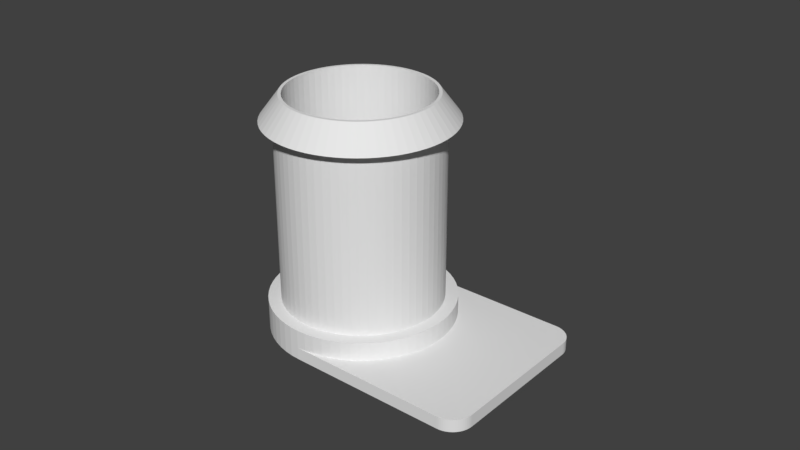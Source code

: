 # Source: filament-holder-3.blend  (saved by Blender 2.78.0; exported with 4.5.12 LTS)
import bpy
from mathutils import Matrix  # noqa: F401  (used for matrix-valued properties, if any)

bpy.ops.wm.read_factory_settings(use_empty=True)
scene = bpy.context.scene
scene.name = 'Scene'

# ---- collections
col_collection_1 = bpy.data.collections.new('Collection 1'); scene.collection.children.link(col_collection_1)

# ---- world
world_world = bpy.data.worlds.new('World'); scene.world = world_world
world_world.color = (0.05088, 0.05088, 0.05088)
world_world.use_sun_shadow = False
world_world.sun_shadow_jitter_overblur = 0.0
world_world.cycles.sampling_method = 'MANUAL'

# ---- meshes
me_cylinder = bpy.data.meshes.new('Cylinder')
me_cylinder.from_pydata([(0.0, 0.0, -0.037), (-0.002892, 0.02936, -0.037), (-0.005755, 0.02893, -0.037), (-0.002892, 0.02936, -0.027), (0.0, 0.0295, -0.027), (0.0, 0.0295, -0.033), (-0.008563, 0.02823, -0.037), (-0.005755, 0.02893, -0.027), (-0.0025, 0.02538, -0.027), (0.0, 0.0255, -0.027), (0.002892, 0.02936, -0.027), (0.002892, 0.02936, -0.033), (-0.01129, 0.02725, -0.037), (-0.008563, 0.02823, -0.027), (-0.004975, 0.02501, -0.027), (0.002499, 0.02538, -0.027), (-0.0025, 0.02538, 0.031), (0.0, 0.0255, 0.031), (0.005755, 0.02893, -0.027), (0.005755, 0.02893, -0.033), (-0.01391, 0.02602, -0.037), (-0.01129, 0.02725, -0.027), (-0.007402, 0.0244, -0.027), (-0.004975, 0.02501, 0.031), (0.004975, 0.02501, -0.027), (0.002499, 0.02538, 0.031), (-0.002892, 0.02936, 0.031), (0.0, 0.0295, 0.031), (0.008563, 0.02823, -0.027), (0.008563, 0.02823, -0.033), (-0.01639, 0.02453, -0.037), (-0.01391, 0.02602, -0.027), (-0.009758, 0.02356, -0.027), (-0.007402, 0.0244, 0.031), (-0.005755, 0.02893, 0.031), (0.007402, 0.0244, -0.027), (0.004975, 0.02501, 0.031), (0.002892, 0.02936, 0.031), (-0.002301, 0.02336, 0.039), (-3.56e-09, 0.02348, 0.039), (0.01129, 0.02725, -0.027), (0.01129, 0.02725, -0.033), (-0.01871, 0.0228, -0.037), (-0.01639, 0.02453, -0.027), (-0.01202, 0.02249, -0.027), (-0.009758, 0.02356, 0.031), (-0.008563, 0.02823, 0.031), (-0.00458, 0.02303, 0.039), (0.009758, 0.02356, -0.027), (0.007402, 0.0244, 0.031), (0.005755, 0.02893, 0.031), (0.002301, 0.02336, 0.039), (0.0, 0.0225, 0.039), (-0.002205, 0.02239, 0.039), (0.01391, 0.02602, -0.027), (0.01391, 0.02602, -0.033), (-0.02086, 0.02086, -0.037), (-0.01871, 0.0228, -0.027), (-0.01417, 0.0212, -0.027), (-0.01202, 0.02249, 0.031), (-0.01129, 0.02725, 0.031), (-0.006815, 0.02247, 0.039), (-0.00439, 0.02207, 0.039), (0.01202, 0.02249, -0.027), (0.009758, 0.02356, 0.031), (0.008563, 0.02823, 0.031), (0.00458, 0.02303, 0.039), (0.002205, 0.02239, 0.039), (-0.002205, 0.02239, -0.027), (0.0, 0.0225, -0.027), (0.01639, 0.02453, -0.027), (0.01639, 0.02453, -0.033), (-0.0228, 0.01871, -0.037), (-0.02086, 0.02086, -0.027), (-0.01618, 0.01971, -0.027), (-0.01417, 0.0212, 0.031), (-0.01391, 0.02602, 0.031), (-0.008985, 0.02169, 0.039), (-0.006531, 0.02153, 0.039), (-0.00439, 0.02207, -0.027), (0.01417, 0.0212, -0.027), (0.01202, 0.02249, 0.031), (0.01129, 0.02725, 0.031), (0.006815, 0.02247, 0.039), (0.00439, 0.02207, 0.039), (0.002205, 0.02239, -0.027), (0.0, 0.0, -0.027), (0.01871, 0.0228, -0.027), (0.01871, 0.0228, -0.033), (-0.02453, 0.01639, -0.037), (-0.0228, 0.01871, -0.027), (-0.01803, 0.01803, -0.027), (-0.01618, 0.01971, 0.031), (-0.01639, 0.02453, 0.031), (-0.01107, 0.02071, 0.039), (-0.00861, 0.02079, 0.039), (-0.006531, 0.02153, -0.027), (0.01618, 0.01971, -0.027), (0.01417, 0.0212, 0.031), (0.01391, 0.02602, 0.031), (0.008984, 0.02169, 0.039), (0.006531, 0.02153, 0.039), (0.00439, 0.02207, -0.027), (0.02086, 0.02086, -0.027), (0.02086, 0.02086, -0.033), (-0.02602, 0.01391, -0.037), (-0.02453, 0.01639, -0.027), (-0.01971, 0.01618, -0.027), (-0.01803, 0.01803, 0.031), (-0.01871, 0.0228, 0.031), (-0.01304, 0.01952, 0.039), (-0.01061, 0.01984, 0.039), (-0.00861, 0.02079, -0.027), (0.01803, 0.01803, -0.027), (0.01618, 0.01971, 0.031), (0.01639, 0.02453, 0.031), (0.01107, 0.02071, 0.039), (0.00861, 0.02079, 0.039), (0.006531, 0.02153, -0.027), (0.0228, 0.01871, -0.027), (0.0228, 0.01871, -0.033), (-0.02725, 0.01129, -0.037), (-0.02602, 0.01391, -0.027), (-0.0212, 0.01417, -0.027), (-0.01971, 0.01618, 0.031), (-0.02086, 0.02086, 0.031), (-0.01489, 0.01815, 0.039), (-0.0125, 0.01871, 0.039), (-0.01061, 0.01984, -0.027), (0.01971, 0.01618, -0.027), (0.01803, 0.01803, 0.031), (0.01871, 0.0228, 0.031), (0.01304, 0.01952, 0.039), (0.01061, 0.01984, 0.039), (0.00861, 0.02079, -0.027), (0.02453, 0.01639, -0.027), (0.02453, 0.01639, -0.033), (-0.02823, 0.008563, -0.037), (-0.02725, 0.01129, -0.027), (-0.02249, 0.01202, -0.027), (-0.0212, 0.01417, 0.031), (-0.0228, 0.01871, 0.031), (-0.0166, 0.0166, 0.039), (-0.01427, 0.01739, 0.039), (-0.0125, 0.01871, -0.027), (0.0212, 0.01417, -0.027), (0.01971, 0.01618, 0.031), (0.02086, 0.02086, 0.031), (0.01489, 0.01815, 0.039), (0.0125, 0.01871, 0.039), (0.01061, 0.01984, -0.027), (0.02602, 0.01391, -0.027), (0.02602, 0.01391, -0.033), (-0.02893, 0.005755, -0.037), (-0.02823, 0.008563, -0.027), (-0.02356, 0.009758, -0.027), (-0.02249, 0.01202, 0.031), (-0.02453, 0.01639, 0.031), (-0.01815, 0.01489, 0.039), (-0.01591, 0.01591, 0.039), (-0.01427, 0.01739, -0.027), (0.02249, 0.01202, -0.027), (0.0212, 0.01417, 0.031), (0.0228, 0.01871, 0.031), (0.0166, 0.0166, 0.039), (0.01427, 0.01739, 0.039), (0.0125, 0.01871, -0.027), (0.02725, 0.01129, -0.027), (0.02725, 0.01129, -0.033), (-0.02936, 0.002891, -0.037), (-0.02893, 0.005755, -0.027), (-0.0244, 0.007402, -0.027), (-0.02356, 0.009758, 0.031), (-0.02602, 0.01391, 0.031), (-0.01952, 0.01304, 0.039), (-0.01739, 0.01427, 0.039), (-0.01591, 0.01591, -0.027), (0.02356, 0.009758, -0.027), (0.02249, 0.01202, 0.031), (0.02453, 0.01639, 0.031), (0.01815, 0.01489, 0.039), (0.01591, 0.01591, 0.039), (0.01427, 0.01739, -0.027), (0.02823, 0.008563, -0.027), (0.02823, 0.008563, -0.033), (-0.0295, -1.371e-08, -0.037), (-0.02936, 0.002891, -0.027), (-0.02501, 0.004975, -0.027), (-0.0244, 0.007402, 0.031), (-0.02725, 0.01129, 0.031), (-0.02071, 0.01107, 0.039), (-0.01871, 0.0125, 0.039), (-0.01739, 0.01427, -0.027), (0.0244, 0.007402, -0.027), (0.02356, 0.009758, 0.031), (0.02602, 0.01391, 0.031), (0.01952, 0.01304, 0.039), (0.01739, 0.01427, 0.039), (0.01591, 0.01591, -0.027), (0.02893, 0.005755, -0.027), (0.02893, 0.005755, -0.033), (-0.02936, -0.002892, -0.037), (-0.0295, -1.371e-08, -0.027), (-0.02538, 0.002499, -0.027), (-0.02501, 0.004975, 0.031), (-0.02823, 0.008563, 0.031), (-0.02169, 0.008984, 0.039), (-0.01984, 0.01061, 0.039), (-0.01871, 0.0125, -0.027), (0.02501, 0.004975, -0.027), (0.0244, 0.007402, 0.031), (0.02725, 0.01129, 0.031), (0.02071, 0.01107, 0.039), (0.01871, 0.0125, 0.039), (0.01739, 0.01427, -0.027), (0.02936, 0.002892, -0.027), (0.02936, 0.002892, -0.033), (-0.02893, -0.005755, -0.037), (-0.02936, -0.002892, -0.027), (-0.0255, -1.186e-08, -0.027), (-0.02538, 0.002499, 0.031), (-0.02893, 0.005755, 0.031), (-0.02247, 0.006815, 0.039), (-0.02079, 0.00861, 0.039), (-0.01984, 0.01061, -0.027), (0.02538, 0.002499, -0.027), (0.02501, 0.004975, 0.031), (0.02823, 0.008563, 0.031), (0.02169, 0.008984, 0.039), (0.01984, 0.01061, 0.039), (0.01871, 0.0125, -0.027), (0.0295, -4.806e-09, -0.027), (0.0295, -4.806e-09, -0.033), (-0.02823, -0.008563, -0.037), (-0.02893, -0.005755, -0.027), (-0.02538, -0.002499, -0.027), (-0.0255, -1.186e-08, 0.031), (-0.02936, 0.002891, 0.031), (-0.02303, 0.00458, 0.039), (-0.02153, 0.006531, 0.039), (-0.02079, 0.00861, -0.027), (0.0255, -4.154e-09, -0.027), (0.02538, 0.002499, 0.031), (0.02893, 0.005755, 0.031), (0.02247, 0.006815, 0.039), (0.02079, 0.00861, 0.039), (0.01984, 0.01061, -0.027), (0.02936, -0.002892, -0.027), (0.02936, -0.002892, -0.033), (-0.02725, -0.01129, -0.037), (-0.02823, -0.008563, -0.027), (-0.02501, -0.004975, -0.027), (-0.02538, -0.002499, 0.031), (-0.0295, -1.371e-08, 0.031), (-0.02336, 0.002301, 0.039), (-0.02207, 0.00439, 0.039), (-0.02153, 0.006531, -0.027), (0.02538, -0.002499, -0.027), (0.0255, -4.154e-09, 0.031), (0.02936, 0.002892, 0.031), (0.02303, 0.00458, 0.039), (0.02153, 0.006531, 0.039), (0.02079, 0.00861, -0.027), (0.02893, -0.005755, -0.027), (0.02893, -0.005755, -0.033), (-0.02602, -0.01391, -0.037), (-0.02725, -0.01129, -0.027), (-0.0244, -0.007402, -0.027), (-0.02501, -0.004975, 0.031), (-0.02936, -0.002892, 0.031), (-0.02348, -1.284e-08, 0.039), (-0.02239, 0.002205, 0.039), (-0.02207, 0.00439, -0.027), (0.02501, -0.004975, -0.027), (0.02538, -0.002499, 0.031), (0.0295, -4.806e-09, 0.031), (0.02336, 0.002301, 0.039), (0.02207, 0.00439, 0.039), (0.02153, 0.006531, -0.027), (0.02823, -0.008563, -0.027), (0.02823, -0.008563, -0.033), (-0.02453, -0.01639, -0.037), (-0.02602, -0.01391, -0.027), (-0.02356, -0.009758, -0.027), (-0.0244, -0.007402, 0.031), (-0.02893, -0.005755, 0.031), (-0.02336, -0.002301, 0.039), (-0.0225, -1.046e-08, 0.039), (-0.02239, 0.002205, -0.027), (0.0244, -0.007402, -0.027), (0.02501, -0.004975, 0.031), (0.02936, -0.002892, 0.031), (0.02348, -5.75e-09, 0.039), (0.02239, 0.002205, 0.039), (0.02207, 0.00439, -0.027), (0.02725, -0.01129, -0.027), (0.02725, -0.01129, -0.033), (-0.0228, -0.01871, -0.037), (-0.02453, -0.01639, -0.027), (-0.02249, -0.01202, -0.027), (-0.02356, -0.009758, 0.031), (-0.02823, -0.008563, 0.031), (-0.02303, -0.00458, 0.039), (-0.02239, -0.002205, 0.039), (-0.0225, -1.046e-08, -0.027), (0.02356, -0.009758, -0.027), (0.0244, -0.007402, 0.031), (0.02893, -0.005755, 0.031), (0.02336, -0.002301, 0.039), (0.0225, -3.666e-09, 0.039), (0.02239, 0.002205, -0.027), (0.02602, -0.01391, -0.027), (0.02602, -0.01391, -0.033), (-0.02086, -0.02086, -0.037), (-0.0228, -0.01871, -0.027), (-0.0212, -0.01417, -0.027), (-0.02249, -0.01202, 0.031), (-0.02725, -0.01129, 0.031), (-0.02247, -0.006815, 0.039), (-0.02207, -0.00439, 0.039), (-0.02239, -0.002205, -0.027), (0.02249, -0.01202, -0.027), (0.02356, -0.009758, 0.031), (0.02823, -0.008563, 0.031), (0.02303, -0.00458, 0.039), (0.02239, -0.002205, 0.039), (0.0225, -3.666e-09, -0.027), (0.02453, -0.01639, -0.027), (0.02453, -0.01639, -0.033), (-0.01871, -0.0228, -0.037), (-0.02086, -0.02086, -0.027), (-0.01971, -0.01618, -0.027), (-0.0212, -0.01417, 0.031), (-0.02602, -0.01391, 0.031), (-0.02169, -0.008984, 0.039), (-0.02153, -0.006531, 0.039), (-0.02207, -0.00439, -0.027), (0.0212, -0.01417, -0.027), (0.02249, -0.01202, 0.031), (0.02725, -0.01129, 0.031), (0.02247, -0.006815, 0.039), (0.02207, -0.00439, 0.039), (0.02239, -0.002205, -0.027), (0.0228, -0.01871, -0.027), (0.0228, -0.01871, -0.033), (-0.01639, -0.02453, -0.037), (-0.01871, -0.0228, -0.027), (-0.01803, -0.01803, -0.027), (-0.01971, -0.01618, 0.031), (-0.02453, -0.01639, 0.031), (-0.02071, -0.01107, 0.039), (-0.02079, -0.00861, 0.039), (-0.02153, -0.006531, -0.027), (0.01971, -0.01618, -0.027), (0.0212, -0.01417, 0.031), (0.02602, -0.01391, 0.031), (0.02169, -0.008985, 0.039), (0.02153, -0.006531, 0.039), (0.02207, -0.00439, -0.027), (0.02086, -0.02086, -0.027), (0.02086, -0.02086, -0.033), (-0.01391, -0.02602, -0.037), (-0.01639, -0.02453, -0.027), (-0.01618, -0.01971, -0.027), (-0.01803, -0.01803, 0.031), (-0.0228, -0.01871, 0.031), (-0.01952, -0.01304, 0.039), (-0.01984, -0.01061, 0.039), (-0.02079, -0.00861, -0.027), (0.01803, -0.01803, -0.027), (0.01971, -0.01618, 0.031), (0.02453, -0.01639, 0.031), (0.02071, -0.01107, 0.039), (0.02079, -0.00861, 0.039), (0.02153, -0.006531, -0.027), (0.01871, -0.0228, -0.027), (0.01871, -0.0228, -0.033), (-0.01129, -0.02725, -0.037), (-0.01391, -0.02602, -0.027), (-0.01417, -0.0212, -0.027), (-0.01618, -0.01971, 0.031), (-0.02086, -0.02086, 0.031), (-0.01815, -0.01489, 0.039), (-0.01871, -0.0125, 0.039), (-0.01984, -0.01061, -0.027), (0.01618, -0.01971, -0.027), (0.01803, -0.01803, 0.031), (0.0228, -0.01871, 0.031), (0.01952, -0.01304, 0.039), (0.01984, -0.01061, 0.039), (0.02079, -0.00861, -0.027), (0.01639, -0.02453, -0.027), (0.01639, -0.02453, -0.033), (-0.008563, -0.02823, -0.037), (-0.01129, -0.02725, -0.027), (-0.01202, -0.02249, -0.027), (-0.01417, -0.0212, 0.031), (-0.01871, -0.0228, 0.031), (-0.0166, -0.0166, 0.039), (-0.01739, -0.01427, 0.039), (-0.01871, -0.0125, -0.027), (0.01417, -0.0212, -0.027), (0.01618, -0.01971, 0.031), (0.02086, -0.02086, 0.031), (0.01815, -0.01489, 0.039), (0.01871, -0.0125, 0.039), (0.01984, -0.01061, -0.027), (0.01391, -0.02602, -0.027), (0.01391, -0.02602, -0.033), (-0.005755, -0.02893, -0.037), (-0.008563, -0.02823, -0.027), (-0.009758, -0.02356, -0.027), (-0.01202, -0.02249, 0.031), (-0.01639, -0.02453, 0.031), (-0.01489, -0.01815, 0.039), (-0.01591, -0.01591, 0.039), (-0.01739, -0.01427, -0.027), (0.01202, -0.02249, -0.027), (0.01417, -0.0212, 0.031), (0.01871, -0.0228, 0.031), (0.0166, -0.0166, 0.039), (0.01739, -0.01427, 0.039), (0.01871, -0.0125, -0.027), (0.01129, -0.02725, -0.027), (0.01129, -0.02725, -0.033), (-0.002892, -0.02936, -0.037), (-0.005755, -0.02893, -0.027), (-0.007402, -0.0244, -0.027), (-0.009758, -0.02356, 0.031), (-0.01391, -0.02602, 0.031), (-0.01304, -0.01952, 0.039), (-0.01427, -0.01739, 0.039), (-0.01591, -0.01591, -0.027), (0.009758, -0.02356, -0.027), (0.01202, -0.02249, 0.031), (0.01639, -0.02453, 0.031), (0.01489, -0.01815, 0.039), (0.01591, -0.01591, 0.039), (0.01739, -0.01427, -0.027), (0.008563, -0.02823, -0.027), (0.008563, -0.02823, -0.033), (-2.368e-08, -0.0295, -0.037), (-0.002892, -0.02936, -0.027), (-0.004975, -0.02501, -0.027), (-0.007402, -0.0244, 0.031), (-0.01129, -0.02725, 0.031), (-0.01107, -0.02071, 0.039), (-0.0125, -0.01871, 0.039), (-0.01427, -0.01739, -0.027), (0.007402, -0.0244, -0.027), (0.009758, -0.02356, 0.031), (0.01391, -0.02602, 0.031), (0.01304, -0.01952, 0.039), (0.01427, -0.01739, 0.039), (0.01591, -0.01591, -0.027), (0.005755, -0.02893, -0.027), (0.005755, -0.02893, -0.033), (-2.368e-08, -0.0295, -0.027), (-0.002499, -0.02538, -0.027), (-0.004975, -0.02501, 0.031), (-0.008563, -0.02823, 0.031), (-0.008985, -0.02169, 0.039), (-0.01061, -0.01984, 0.039), (-0.0125, -0.01871, -0.027), (0.004975, -0.02501, -0.027), (0.007402, -0.0244, 0.031), (0.01129, -0.02725, 0.031), (0.01107, -0.02071, 0.039), (0.0125, -0.01871, 0.039), (0.01427, -0.01739, -0.027), (0.002891, -0.02936, -0.027), (0.002891, -0.02936, -0.033), (0.0, -0.0295, -0.033), (-2.047e-08, -0.0255, -0.027), (-0.002499, -0.02538, 0.031), (-0.005755, -0.02893, 0.031), (-0.006815, -0.02247, 0.039), (-0.00861, -0.02079, 0.039), (-0.01061, -0.01984, -0.027), (0.002499, -0.02538, -0.027), (0.004975, -0.02501, 0.031), (0.008563, -0.02823, 0.031), (0.008984, -0.02169, 0.039), (0.01061, -0.01984, 0.039), (0.0125, -0.01871, -0.027), (-2.047e-08, -0.0255, 0.031), (-0.002892, -0.02936, 0.031), (-0.00458, -0.02303, 0.039), (-0.006531, -0.02153, 0.039), (-0.00861, -0.02079, -0.027), (0.002499, -0.02538, 0.031), (0.005755, -0.02893, 0.031), (0.006815, -0.02247, 0.039), (0.00861, -0.02079, 0.039), (0.01061, -0.01984, -0.027), (-2.368e-08, -0.0295, 0.031), (-0.002301, -0.02336, 0.039), (-0.00439, -0.02207, 0.039), (-0.006531, -0.02153, -0.027), (0.002891, -0.02936, 0.031), (0.00458, -0.02303, 0.039), (0.006531, -0.02153, 0.039), (0.00861, -0.02079, -0.027), (-2.24e-08, -0.02348, 0.039), (-0.002205, -0.02239, 0.039), (-0.00439, -0.02207, -0.027), (0.002301, -0.02336, 0.039), (0.00439, -0.02207, 0.039), (0.006531, -0.02153, -0.027), (-1.806e-08, -0.0225, 0.039), (-0.002205, -0.02239, -0.027), (0.002205, -0.02239, 0.039), (0.00439, -0.02207, -0.027), (-1.806e-08, -0.0225, -0.027), (0.002205, -0.02239, -0.027), (0.0, 0.0295, -0.037), (0.05216, 0.0295, -0.037), (0.05283, 0.02947, -0.037), (0.05349, 0.02937, -0.037), (0.05414, 0.02921, -0.037), (0.05478, 0.02898, -0.037), (0.05538, 0.02869, -0.037), (0.05596, 0.02835, -0.037), (0.0565, 0.02795, -0.037), (0.057, 0.0275, -0.037), (0.05745, 0.027, -0.037), (0.05785, 0.02646, -0.037), (0.05819, 0.02588, -0.037), (0.05848, 0.02528, -0.037), (0.05871, 0.02464, -0.037), (0.05887, 0.02399, -0.037), (0.05897, 0.02333, -0.037), (0.059, 0.02266, -0.037), (0.059, -0.02266, -0.037), (0.05897, -0.02333, -0.037), (0.05887, -0.02399, -0.037), (0.05871, -0.02464, -0.037), (0.05848, -0.02528, -0.037), (0.05819, -0.02588, -0.037), (0.05785, -0.02646, -0.037), (0.05745, -0.027, -0.037), (0.057, -0.0275, -0.037), (0.0565, -0.02795, -0.037), (0.05596, -0.02835, -0.037), (0.05538, -0.02869, -0.037), (0.05478, -0.02898, -0.037), (0.05414, -0.02921, -0.037), (0.05349, -0.02937, -0.037), (0.05283, -0.02947, -0.037), (0.05216, -0.0295, -0.037), (0.05216, -0.0295, -0.033), (0.05216, 0.0295, -0.033), (0.05283, 0.02947, -0.033), (0.05349, 0.02937, -0.033), (0.05414, 0.02921, -0.033), (0.05478, 0.02898, -0.033), (0.05538, 0.02869, -0.033), (0.05596, 0.02835, -0.033), (0.0565, 0.02795, -0.033), (0.057, 0.0275, -0.033), (0.05745, 0.027, -0.033), (0.05785, 0.02646, -0.033), (0.05819, 0.02588, -0.033), (0.05848, 0.02528, -0.033), (0.05871, 0.02464, -0.033), (0.05887, 0.02399, -0.033), (0.05897, 0.02333, -0.033), (0.059, 0.02266, -0.033), (0.059, -0.02266, -0.033), (0.05897, -0.02333, -0.033), (0.05887, -0.02399, -0.033), (0.05871, -0.02464, -0.033), (0.05848, -0.02528, -0.033), (0.05819, -0.02588, -0.033), (0.05785, -0.02646, -0.033), (0.05745, -0.027, -0.033), (0.057, -0.0275, -0.033), (0.0565, -0.02795, -0.033), (0.05596, -0.02835, -0.033), (0.05538, -0.02869, -0.033), (0.05478, -0.02898, -0.033), (0.05414, -0.02921, -0.033), (0.05349, -0.02937, -0.033), (0.05283, -0.02947, -0.033)], [], [(0, 1, 515), (0, 2, 1), (515, 1, 3, 4, 5), (0, 6, 2), (2, 7, 3, 1), (4, 3, 8, 9), (5, 4, 10, 11), (0, 12, 6), (6, 13, 7, 2), (3, 7, 14, 8), (10, 4, 9, 15), (8, 16, 17, 9), (11, 10, 18, 19), (0, 20, 12), (12, 21, 13, 6), (7, 13, 22, 14), (14, 23, 16, 8), (18, 10, 15, 24), (9, 17, 25, 15), (26, 27, 17, 16), (19, 18, 28, 29), (0, 30, 20), (20, 31, 21, 12), (13, 21, 32, 22), (22, 33, 23, 14), (34, 26, 16, 23), (28, 18, 24, 35), (15, 25, 36, 24), (27, 37, 25, 17), (26, 38, 39, 27), (29, 28, 40, 41), (0, 42, 30), (30, 43, 31, 20), (21, 31, 44, 32), (32, 45, 33, 22), (46, 34, 23, 33), (34, 47, 38, 26), (40, 28, 35, 48), (24, 36, 49, 35), (37, 50, 36, 25), (27, 39, 51, 37), (52, 39, 38, 53), (41, 40, 54, 55), (0, 56, 42), (42, 57, 43, 30), (31, 43, 58, 44), (44, 59, 45, 32), (60, 46, 33, 45), (46, 61, 47, 34), (53, 38, 47, 62), (54, 40, 48, 63), (35, 49, 64, 48), (50, 65, 49, 36), (37, 51, 66, 50), (67, 51, 39, 52), (52, 53, 68, 69), (55, 54, 70, 71), (0, 72, 56), (56, 73, 57, 42), (43, 57, 74, 58), (58, 75, 59, 44), (76, 60, 45, 59), (60, 77, 61, 46), (62, 47, 61, 78), (53, 62, 79, 68), (70, 54, 63, 80), (48, 64, 81, 63), (65, 82, 64, 49), (50, 66, 83, 65), (84, 66, 51, 67), (67, 52, 69, 85), (86, 69, 68), (71, 70, 87, 88), (0, 89, 72), (72, 90, 73, 56), (57, 73, 91, 74), (74, 92, 75, 58), (93, 76, 59, 75), (76, 94, 77, 60), (78, 61, 77, 95), (62, 78, 96, 79), (86, 68, 79), (87, 70, 80, 97), (63, 81, 98, 80), (82, 99, 81, 64), (65, 83, 100, 82), (101, 83, 66, 84), (84, 67, 85, 102), (86, 85, 69), (88, 87, 103, 104), (0, 105, 89), (89, 106, 90, 72), (73, 90, 107, 91), (91, 108, 92, 74), (109, 93, 75, 92), (93, 110, 94, 76), (95, 77, 94, 111), (78, 95, 112, 96), (86, 79, 96), (103, 87, 97, 113), (80, 98, 114, 97), (99, 115, 98, 81), (82, 100, 116, 99), (117, 100, 83, 101), (101, 84, 102, 118), (86, 102, 85), (104, 103, 119, 120), (0, 121, 105), (105, 122, 106, 89), (90, 106, 123, 107), (107, 124, 108, 91), (125, 109, 92, 108), (109, 126, 110, 93), (111, 94, 110, 127), (95, 111, 128, 112), (86, 96, 112), (119, 103, 113, 129), (97, 114, 130, 113), (115, 131, 114, 98), (99, 116, 132, 115), (133, 116, 100, 117), (117, 101, 118, 134), (86, 118, 102), (120, 119, 135, 136), (0, 137, 121), (121, 138, 122, 105), (106, 122, 139, 123), (123, 140, 124, 107), (141, 125, 108, 124), (125, 142, 126, 109), (127, 110, 126, 143), (111, 127, 144, 128), (86, 112, 128), (135, 119, 129, 145), (113, 130, 146, 129), (131, 147, 130, 114), (115, 132, 148, 131), (149, 132, 116, 133), (133, 117, 134, 150), (86, 134, 118), (136, 135, 151, 152), (0, 153, 137), (137, 154, 138, 121), (122, 138, 155, 139), (139, 156, 140, 123), (157, 141, 124, 140), (141, 158, 142, 125), (143, 126, 142, 159), (127, 143, 160, 144), (86, 128, 144), (151, 135, 145, 161), (129, 146, 162, 145), (147, 163, 146, 130), (131, 148, 164, 147), (165, 148, 132, 149), (149, 133, 150, 166), (86, 150, 134), (152, 151, 167, 168), (0, 169, 153), (153, 170, 154, 137), (138, 154, 171, 155), (155, 172, 156, 139), (173, 157, 140, 156), (157, 174, 158, 141), (159, 142, 158, 175), (143, 159, 176, 160), (86, 144, 160), (167, 151, 161, 177), (145, 162, 178, 161), (163, 179, 162, 146), (147, 164, 180, 163), (181, 164, 148, 165), (165, 149, 166, 182), (86, 166, 150), (168, 167, 183, 184), (0, 185, 169), (169, 186, 170, 153), (154, 170, 187, 171), (171, 188, 172, 155), (189, 173, 156, 172), (173, 190, 174, 157), (175, 158, 174, 191), (159, 175, 192, 176), (86, 160, 176), (183, 167, 177, 193), (161, 178, 194, 177), (179, 195, 178, 162), (163, 180, 196, 179), (197, 180, 164, 181), (181, 165, 182, 198), (86, 182, 166), (184, 183, 199, 200), (0, 201, 185), (185, 202, 186, 169), (170, 186, 203, 187), (187, 204, 188, 171), (205, 189, 172, 188), (189, 206, 190, 173), (191, 174, 190, 207), (175, 191, 208, 192), (86, 176, 192), (199, 183, 193, 209), (177, 194, 210, 193), (195, 211, 194, 178), (179, 196, 212, 195), (213, 196, 180, 197), (197, 181, 198, 214), (86, 198, 182), (200, 199, 215, 216), (0, 217, 201), (201, 218, 202, 185), (186, 202, 219, 203), (203, 220, 204, 187), (221, 205, 188, 204), (205, 222, 206, 189), (207, 190, 206, 223), (191, 207, 224, 208), (86, 192, 208), (215, 199, 209, 225), (193, 210, 226, 209), (211, 227, 210, 194), (195, 212, 228, 211), (229, 212, 196, 213), (213, 197, 214, 230), (86, 214, 198), (216, 215, 231, 232), (0, 233, 217), (217, 234, 218, 201), (202, 218, 235, 219), (219, 236, 220, 203), (237, 221, 204, 220), (221, 238, 222, 205), (223, 206, 222, 239), (207, 223, 240, 224), (86, 208, 224), (231, 215, 225, 241), (209, 226, 242, 225), (227, 243, 226, 210), (211, 228, 244, 227), (245, 228, 212, 229), (229, 213, 230, 246), (86, 230, 214), (232, 231, 247, 248), (0, 249, 233), (233, 250, 234, 217), (218, 234, 251, 235), (235, 252, 236, 219), (253, 237, 220, 236), (237, 254, 238, 221), (239, 222, 238, 255), (223, 239, 256, 240), (86, 224, 240), (247, 231, 241, 257), (225, 242, 258, 241), (243, 259, 242, 226), (227, 244, 260, 243), (261, 244, 228, 245), (245, 229, 246, 262), (86, 246, 230), (248, 247, 263, 264), (0, 265, 249), (249, 266, 250, 233), (234, 250, 267, 251), (251, 268, 252, 235), (269, 253, 236, 252), (253, 270, 254, 237), (255, 238, 254, 271), (239, 255, 272, 256), (86, 240, 256), (263, 247, 257, 273), (241, 258, 274, 257), (259, 275, 258, 242), (243, 260, 276, 259), (277, 260, 244, 261), (261, 245, 262, 278), (86, 262, 246), (264, 263, 279, 280), (0, 281, 265), (265, 282, 266, 249), (250, 266, 283, 267), (267, 284, 268, 251), (285, 269, 252, 268), (269, 286, 270, 253), (271, 254, 270, 287), (255, 271, 288, 272), (86, 256, 272), (279, 263, 273, 289), (257, 274, 290, 273), (275, 291, 274, 258), (259, 276, 292, 275), (293, 276, 260, 277), (277, 261, 278, 294), (86, 278, 262), (280, 279, 295, 296), (0, 297, 281), (281, 298, 282, 265), (266, 282, 299, 283), (283, 300, 284, 267), (301, 285, 268, 284), (285, 302, 286, 269), (287, 270, 286, 303), (271, 287, 304, 288), (86, 272, 288), (295, 279, 289, 305), (273, 290, 306, 289), (291, 307, 290, 274), (275, 292, 308, 291), (309, 292, 276, 293), (293, 277, 294, 310), (86, 294, 278), (296, 295, 311, 312), (0, 313, 297), (297, 314, 298, 281), (282, 298, 315, 299), (299, 316, 300, 283), (317, 301, 284, 300), (301, 318, 302, 285), (303, 286, 302, 319), (287, 303, 320, 304), (86, 288, 304), (311, 295, 305, 321), (289, 306, 322, 305), (307, 323, 306, 290), (291, 308, 324, 307), (325, 308, 292, 309), (309, 293, 310, 326), (86, 310, 294), (312, 311, 327, 328), (0, 329, 313), (313, 330, 314, 297), (298, 314, 331, 315), (315, 332, 316, 299), (333, 317, 300, 316), (317, 334, 318, 301), (319, 302, 318, 335), (303, 319, 336, 320), (86, 304, 320), (327, 311, 321, 337), (305, 322, 338, 321), (323, 339, 322, 306), (307, 324, 340, 323), (341, 324, 308, 325), (325, 309, 326, 342), (86, 326, 310), (328, 327, 343, 344), (0, 345, 329), (329, 346, 330, 313), (314, 330, 347, 331), (331, 348, 332, 315), (349, 333, 316, 332), (333, 350, 334, 317), (335, 318, 334, 351), (319, 335, 352, 336), (86, 320, 336), (343, 327, 337, 353), (321, 338, 354, 337), (339, 355, 338, 322), (323, 340, 356, 339), (357, 340, 324, 341), (341, 325, 342, 358), (86, 342, 326), (344, 343, 359, 360), (0, 361, 345), (345, 362, 346, 329), (330, 346, 363, 347), (347, 364, 348, 331), (365, 349, 332, 348), (349, 366, 350, 333), (351, 334, 350, 367), (335, 351, 368, 352), (86, 336, 352), (359, 343, 353, 369), (337, 354, 370, 353), (355, 371, 354, 338), (339, 356, 372, 355), (373, 356, 340, 357), (357, 341, 358, 374), (86, 358, 342), (360, 359, 375, 376), (0, 377, 361), (361, 378, 362, 345), (346, 362, 379, 363), (363, 380, 364, 347), (381, 365, 348, 364), (365, 382, 366, 349), (367, 350, 366, 383), (351, 367, 384, 368), (86, 352, 368), (375, 359, 369, 385), (353, 370, 386, 369), (371, 387, 370, 354), (355, 372, 388, 371), (389, 372, 356, 373), (373, 357, 374, 390), (86, 374, 358), (376, 375, 391, 392), (0, 393, 377), (377, 394, 378, 361), (362, 378, 395, 379), (379, 396, 380, 363), (397, 381, 364, 380), (381, 398, 382, 365), (383, 366, 382, 399), (367, 383, 400, 384), (86, 368, 384), (391, 375, 385, 401), (369, 386, 402, 385), (387, 403, 386, 370), (371, 388, 404, 387), (405, 388, 372, 389), (389, 373, 390, 406), (86, 390, 374), (392, 391, 407, 408), (0, 409, 393), (393, 410, 394, 377), (378, 394, 411, 395), (395, 412, 396, 379), (413, 397, 380, 396), (397, 414, 398, 381), (399, 382, 398, 415), (383, 399, 416, 400), (86, 384, 400), (407, 391, 401, 417), (385, 402, 418, 401), (403, 419, 402, 386), (387, 404, 420, 403), (421, 404, 388, 405), (405, 389, 406, 422), (86, 406, 390), (408, 407, 423, 424), (0, 425, 409), (409, 426, 410, 393), (394, 410, 427, 411), (411, 428, 412, 395), (429, 413, 396, 412), (413, 430, 414, 397), (415, 398, 414, 431), (399, 415, 432, 416), (86, 400, 416), (423, 407, 417, 433), (401, 418, 434, 417), (419, 435, 418, 402), (403, 420, 436, 419), (437, 420, 404, 421), (421, 405, 422, 438), (86, 422, 406), (424, 423, 439, 440), (0, 441, 425), (425, 442, 426, 409), (410, 426, 443, 427), (427, 444, 428, 411), (445, 429, 412, 428), (429, 446, 430, 413), (431, 414, 430, 447), (415, 431, 448, 432), (86, 416, 432), (439, 423, 433, 449), (417, 434, 450, 433), (435, 451, 434, 418), (419, 436, 452, 435), (453, 436, 420, 437), (437, 421, 438, 454), (86, 438, 422), (440, 439, 455, 456), (441, 457, 442, 425), (426, 442, 458, 443), (443, 459, 444, 427), (460, 445, 428, 444), (445, 461, 446, 429), (447, 430, 446, 462), (431, 447, 463, 448), (86, 432, 448), (455, 439, 449, 464), (433, 450, 465, 449), (451, 466, 450, 434), (435, 452, 467, 451), (468, 452, 436, 453), (453, 437, 454, 469), (86, 454, 438), (456, 455, 470, 471), (471, 470, 457, 441, 472), (442, 457, 473, 458), (458, 474, 459, 443), (475, 460, 444, 459), (460, 476, 461, 445), (462, 446, 461, 477), (447, 462, 478, 463), (86, 448, 463), (470, 455, 464, 479), (449, 465, 480, 464), (466, 481, 465, 450), (451, 467, 482, 466), (483, 467, 452, 468), (468, 453, 469, 484), (86, 469, 454), (457, 470, 479, 473), (473, 485, 474, 458), (486, 475, 459, 474), (475, 487, 476, 460), (477, 461, 476, 488), (462, 477, 489, 478), (86, 463, 478), (464, 480, 490, 479), (481, 491, 480, 465), (466, 482, 492, 481), (493, 482, 467, 483), (483, 468, 484, 494), (86, 484, 469), (479, 490, 485, 473), (495, 486, 474, 485), (486, 496, 487, 475), (488, 476, 487, 497), (477, 488, 498, 489), (86, 478, 489), (491, 499, 490, 480), (481, 492, 500, 491), (501, 492, 482, 493), (493, 483, 494, 502), (86, 494, 484), (499, 495, 485, 490), (495, 503, 496, 486), (497, 487, 496, 504), (488, 497, 505, 498), (86, 489, 498), (491, 500, 506, 499), (507, 500, 492, 501), (501, 493, 502, 508), (86, 502, 494), (499, 506, 503, 495), (504, 496, 503, 509), (497, 504, 510, 505), (86, 498, 505), (511, 506, 500, 507), (507, 501, 508, 512), (86, 508, 502), (509, 503, 506, 511), (504, 509, 513, 510), (86, 505, 510), (511, 507, 512, 514), (86, 512, 508), (509, 511, 514, 513), (86, 510, 513), (86, 514, 512), (86, 513, 514), (441, 0, 515), (515, 516, 517, 518, 519, 520, 521, 522, 523, 524, 525, 526, 527, 528, 529, 530, 531, 532, 533, 534, 535, 536, 537, 538, 539, 540, 541, 542, 543, 544, 545, 546, 547, 548, 549, 441), (549, 550, 472, 441), (515, 5, 551, 516), (552, 517, 516, 551), (553, 518, 517, 552), (554, 519, 518, 553), (555, 520, 519, 554), (556, 521, 520, 555), (557, 522, 521, 556), (558, 523, 522, 557), (559, 524, 523, 558), (560, 525, 524, 559), (561, 526, 525, 560), (562, 527, 526, 561), (563, 528, 527, 562), (564, 529, 528, 563), (565, 530, 529, 564), (566, 531, 530, 565), (567, 532, 531, 566), (532, 567, 568, 533), (569, 534, 533, 568), (570, 535, 534, 569), (571, 536, 535, 570), (572, 537, 536, 571), (573, 538, 537, 572), (574, 539, 538, 573), (575, 540, 539, 574), (576, 541, 540, 575), (577, 542, 541, 576), (578, 543, 542, 577), (579, 544, 543, 578), (580, 545, 544, 579), (581, 546, 545, 580), (582, 547, 546, 581), (583, 548, 547, 582), (550, 549, 548, 583), (567, 566, 565, 564, 563, 562, 561, 560, 559, 558, 557, 556, 555, 554, 553, 552, 551, 5, 11, 19, 29, 41, 55, 71, 88, 104, 120, 136, 152, 168, 184, 200, 216, 232, 248, 264, 280, 296, 312, 328, 344, 360, 376, 392, 408, 424, 440, 456, 471, 472, 550, 583, 582, 581, 580, 579, 578, 577, 576, 575, 574, 573, 572, 571, 570, 569, 568)])
me_cylinder.use_remesh_preserve_volume = False
me_cylinder.use_remesh_preserve_attributes = False
me_cylinder.use_mirror_vertex_groups = False
me_cylinder.update()

# ---- objects
ob_holder = bpy.data.objects.new('Holder', me_cylinder)

# ---- transforms, parenting, visibility, modifiers, constraints
ob_holder.location = (0.0, 0.0, 0.037)
ob_holder.lineart.crease_threshold = 0.0

# ---- collection membership
col_collection_1.objects.link(ob_holder)

# ---- scene / render settings (as saved in the file)
scene.frame_start = 1; scene.frame_end = 250; scene.frame_set(1)
scene.render.engine = 'BLENDER_EEVEE_NEXT'
scene.render.resolution_percentage = 50
scene.render.dither_intensity = 0.0
scene.cycles.use_denoising = False
scene.cycles.samples = 128
scene.cycles.sampling_pattern = 'TABULATED_SOBOL'
scene.cycles.light_sampling_threshold = 0.0
scene.cycles.use_adaptive_sampling = False
scene.cycles.use_light_tree = False
scene.cycles.blur_glossy = 0.0
scene.cycles.sample_clamp_indirect = 0.0
scene.view_settings.view_transform = 'Standard'
bpy.context.view_layer.update()

# ---- added for rendering (the .blend has no active camera and no usable light): camera, sun
cam_auto = bpy.data.cameras.new('AutoCamera')
cam_auto.lens = 50.0
cam_auto.sensor_width = 36.0
cam_auto.clip_end = 1000.0
ob_auto_camera = bpy.data.objects.new('AutoCamera', cam_auto)
scene.collection.objects.link(ob_auto_camera)
ob_auto_camera.location = (0.199795, -0.222054, 0.186036)
ob_auto_camera.rotation_euler = (1.09748, -7.21219e-08, 0.694738)
scene.camera = ob_auto_camera
light_auto_sun = bpy.data.lights.new('AutoSun', 'SUN')
light_auto_sun.energy = 3.0
light_auto_sun.angle = 0.0523599
ob_auto_sun = bpy.data.objects.new('AutoSun', light_auto_sun)
scene.collection.objects.link(ob_auto_sun)
ob_auto_sun.rotation_euler = (0.872665, 0.174533, 0.523599)
bpy.context.view_layer.update()
